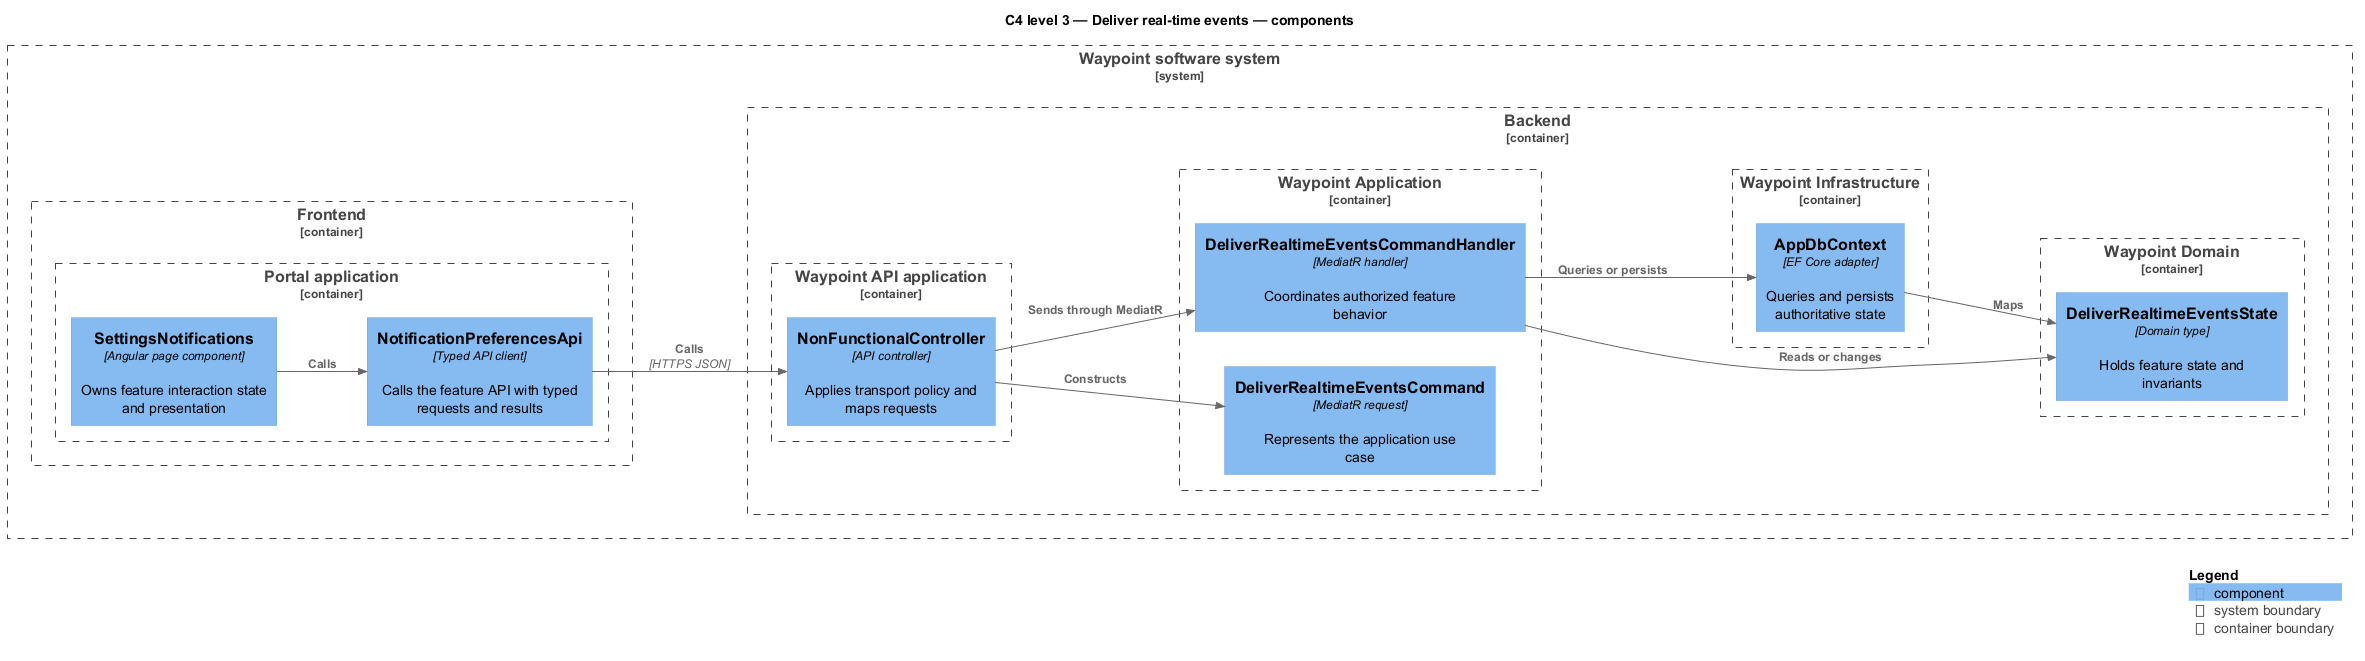

The diagram above was rendered by PlantUML. Its source (embedded in the PNG):
@startuml
!include <C4/C4_Component>
LAYOUT_LEFT_RIGHT()
title C4 level 3 — Deliver real-time events — components
System_Boundary(waypoint, "Waypoint software system") {
  Container_Boundary(frontend, "Frontend") {
    Container_Boundary(frontend_app, "Portal application") {
      Component(page, "SettingsNotifications", "Angular page component", "Owns feature interaction state and presentation")
      Component(client, "NotificationPreferencesApi", "Typed API client", "Calls the feature API with typed requests and results")
    }
  }
  Container_Boundary(backend, "Backend") {
    Container_Boundary(api_app, "Waypoint API application") {
      Component(controller, "NonFunctionalController", "API controller", "Applies transport policy and maps requests")
    }
    Container_Boundary(application, "Waypoint Application") {
      Component(request, "DeliverRealtimeEventsCommand", "MediatR request", "Represents the application use case")
      Component(handler, "DeliverRealtimeEventsCommandHandler", "MediatR handler", "Coordinates authorized feature behavior")
    }
    Container_Boundary(domain, "Waypoint Domain") {
      Component(entity, "DeliverRealtimeEventsState", "Domain type", "Holds feature state and invariants")
    }
    Container_Boundary(infrastructure, "Waypoint Infrastructure") {
      Component(persistence, "AppDbContext", "EF Core adapter", "Queries and persists authoritative state")
    }
  }
}
Rel(page, client, "Calls")
Rel(client, controller, "Calls", "HTTPS JSON")
Rel(controller, request, "Constructs")
Rel(controller, handler, "Sends through MediatR")
Rel(handler, entity, "Reads or changes")
Rel(handler, persistence, "Queries or persists")
Rel(persistence, entity, "Maps")
SHOW_LEGEND()
@enduml